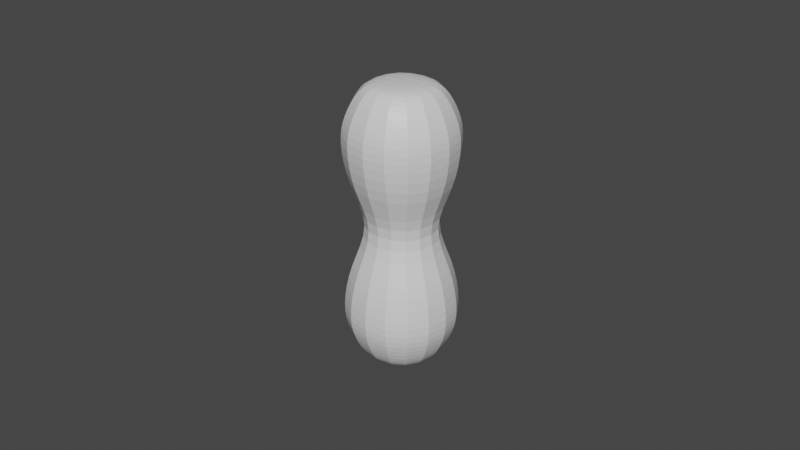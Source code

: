 # Source: Mancandy.blend  (saved by Blender 2.82.7; exported with 4.5.12 LTS)
import bpy
from mathutils import Matrix  # noqa: F401  (used for matrix-valued properties, if any)

bpy.ops.wm.read_factory_settings(use_empty=True)
scene = bpy.context.scene
scene.name = 'Scene'

# ---- collections
col_bendysuzzie = bpy.data.collections.new('BendySuzzie'); scene.collection.children.link(col_bendysuzzie)

# ---- materials (node trees are filled in below, after node groups)
mat_material = bpy.data.materials.new('Material')
mat_material.alpha_threshold = 0.0
mat_material.use_transparent_shadow = False
mat_material.line_color = (0.0, 0.0, 0.0, 1.0)

# ---- material node trees
mat_material.use_nodes = True; mat_material.node_tree.nodes.clear()
_N = mat_material.node_tree.nodes; _L = mat_material.node_tree.links
n0 = _N.new('ShaderNodeOutputMaterial'); n0.name = 'Material Output'; n0.location = (300, 300)
n1 = _N.new('ShaderNodeBsdfPrincipled'); n1.name = 'Principled BSDF'; n1.location = (10, 300)
n1.distribution = 'GGX'
n1.subsurface_method = 'BURLEY'
n1.inputs[2].default_value = 0.4
n1.inputs[3].default_value = 1.45
n1.inputs[27].default_value = (0.0, 0.0, 0.0, 1.0)
n1.inputs[28].default_value = 1.0
_L.new(n1.outputs[0], n0.inputs[0])
n0.is_active_output = True

# ---- world
world_world = bpy.data.worlds.new('World'); scene.world = world_world
world_world.use_nodes = True; world_world.node_tree.nodes.clear()
_N = world_world.node_tree.nodes; _L = world_world.node_tree.links
n0 = _N.new('ShaderNodeOutputWorld'); n0.name = 'World Output'; n0.location = (300, 300)
n1 = _N.new('ShaderNodeBackground'); n1.name = 'Background'; n1.location = (10, 300)
n1.inputs[0].default_value = (0.05088, 0.05088, 0.05088, 1.0)
_L.new(n1.outputs[0], n0.inputs[0])
n0.is_active_output = True
world_world.color = (0.05088, 0.05088, 0.05088)
world_world.use_sun_shadow = False
world_world.sun_shadow_jitter_overblur = 0.0

# ---- meshes
me_cube = bpy.data.meshes.new('Cube')
me_cube.from_pydata([(0.6435, 0.5907, 2.0), (0.6435, -0.6962, 2.0), (-0.6435, 0.5907, 2.0), (-0.6435, -0.6962, 2.0), (0.9062, 0.8535, 1.333), (0.8031, 0.7504, 0.6667), (-0.8031, -0.8559, 0.6667), (-0.9062, -0.959, 1.333), (0.9062, -0.959, 1.333), (0.8031, -0.8559, 0.6667), (-0.9062, 0.8535, 1.333), (-0.8031, 0.7504, 0.6667), (-0.8307, -0.8834, 1.667), (0.8307, 0.7779, 1.667), (0.8307, -0.8834, 1.667), (-0.8307, 0.7779, 1.667), (0.4031, -0.4558, 2.119), (-0.4031, -0.4558, 2.119), (0.4031, 0.3503, 2.119), (-0.4031, 0.3503, 2.119), (0.6435, 0.5907, -2.0), (0.4553, 0.4025, 0.0), (0.6435, -0.6962, -2.0), (0.4553, -0.5081, 0.0), (-0.6435, 0.5907, -2.0), (-0.4553, 0.4025, 0.0), (-0.6435, -0.6962, -2.0), (-0.4553, -0.5081, 0.0), (0.9062, 0.8535, -1.333), (0.8031, 0.7504, -0.6667), (-0.8031, -0.8559, -0.6667), (-0.9062, -0.959, -1.333), (0.9062, -0.959, -1.333), (0.8031, -0.8559, -0.6667), (-0.9062, 0.8535, -1.333), (-0.8031, 0.7504, -0.6667), (-0.8307, -0.8834, -1.667), (0.8307, 0.7779, -1.667), (0.8307, -0.8834, -1.667), (-0.8307, 0.7779, -1.667), (0.4031, -0.4558, -2.119), (-0.4031, -0.4558, -2.119), (0.4031, 0.3503, -2.119), (-0.4031, 0.3503, -2.119)], [], [(0, 2, 19, 18), (14, 1, 3, 12), (12, 3, 2, 15), (13, 0, 1, 14), (15, 2, 0, 13), (25, 11, 5, 21), (11, 10, 4, 5), (21, 5, 9, 23), (5, 4, 8, 9), (27, 6, 11, 25), (6, 7, 10, 11), (23, 9, 6, 27), (9, 8, 7, 6), (10, 15, 13, 4), (4, 13, 14, 8), (7, 12, 15, 10), (8, 14, 12, 7), (18, 19, 17, 16), (3, 1, 16, 17), (2, 3, 17, 19), (1, 0, 18, 16), (20, 42, 43, 24), (38, 36, 26, 22), (36, 39, 24, 26), (37, 38, 22, 20), (39, 37, 20, 24), (25, 21, 29, 35), (35, 29, 28, 34), (21, 23, 33, 29), (29, 33, 32, 28), (27, 25, 35, 30), (30, 35, 34, 31), (23, 27, 30, 33), (33, 30, 31, 32), (34, 28, 37, 39), (28, 32, 38, 37), (31, 34, 39, 36), (32, 31, 36, 38), (42, 40, 41, 43), (26, 41, 40, 22), (24, 43, 41, 26), (22, 40, 42, 20)])
_uv = me_cube.uv_layers.new(name='UVMap')
_uv.uv.foreach_set('vector', [0.625, 0.5, 0.625, 0.25, 0.625, 0.25, 0.625, 0.5, 0.5833, 0.75, 0.625, 0.75, 0.625, 1.0, 0.5833, 1.0, 0.5833, 0.0, 0.625, 0.0, 0.625, 0.25, 0.5833, 0.25, 0.5833, 0.5, 0.625, 0.5, 0.625, 0.75, 0.5833, 0.75, 0.5833, 0.25, 0.625, 0.25, 0.625, 0.5, 0.5833, 0.5, 0.375, 0.25, 0.4583, 0.25, 0.4583, 0.5, 0.375, 0.5, 0.4583, 0.25, 0.5417, 0.25, 0.5417, 0.5, 0.4583, 0.5, 0.375, 0.5, 0.4583, 0.5, 0.4583, 0.75, 0.375, 0.75, 0.4583, 0.5, 0.5417, 0.5, 0.5417, 0.75, 0.4583, 0.75, 0.375, 0.0, 0.4583, 0.0, 0.4583, 0.25, 0.375, 0.25, 0.4583, 0.0, 0.5417, 0.0, 0.5417, 0.25, 0.4583, 0.25, 0.375, 0.75, 0.4583, 0.75, 0.4583, 1.0, 0.375, 1.0, 0.4583, 0.75, 0.5417, 0.75, 0.5417, 1.0, 0.4583, 1.0, 0.5417, 0.25, 0.5833, 0.25, 0.5833, 0.5, 0.5417, 0.5, 0.5417, 0.5, 0.5833, 0.5, 0.5833, 0.75, 0.5417, 0.75, 0.5417, 0.0, 0.5833, 0.0, 0.5833, 0.25, 0.5417, 0.25, 0.5417, 0.75, 0.5833, 0.75, 0.5833, 1.0, 0.5417, 1.0, 0.625, 0.5, 0.875, 0.5, 0.875, 0.75, 0.625, 0.75, 0.625, 1.0, 0.625, 0.75, 0.625, 0.75, 0.625, 1.0, 0.625, 0.25, 0.625, 0.0, 0.625, 0.0, 0.625, 0.25, 0.625, 0.75, 0.625, 0.5, 0.625, 0.5, 0.625, 0.75, 0.625, 0.5, 0.625, 0.5, 0.625, 0.25, 0.625, 0.25, 0.5833, 0.75, 0.5833, 1.0, 0.625, 1.0, 0.625, 0.75, 0.5833, 0.0, 0.5833, 0.25, 0.625, 0.25, 0.625, 0.0, 0.5833, 0.5, 0.5833, 0.75, 0.625, 0.75, 0.625, 0.5, 0.5833, 0.25, 0.5833, 0.5, 0.625, 0.5, 0.625, 0.25, 0.375, 0.25, 0.375, 0.5, 0.4583, 0.5, 0.4583, 0.25, 0.4583, 0.25, 0.4583, 0.5, 0.5417, 0.5, 0.5417, 0.25, 0.375, 0.5, 0.375, 0.75, 0.4583, 0.75, 0.4583, 0.5, 0.4583, 0.5, 0.4583, 0.75, 0.5417, 0.75, 0.5417, 0.5, 0.375, 0.0, 0.375, 0.25, 0.4583, 0.25, 0.4583, 0.0, 0.4583, 0.0, 0.4583, 0.25, 0.5417, 0.25, 0.5417, 0.0, 0.375, 0.75, 0.375, 1.0, 0.4583, 1.0, 0.4583, 0.75, 0.4583, 0.75, 0.4583, 1.0, 0.5417, 1.0, 0.5417, 0.75, 0.5417, 0.25, 0.5417, 0.5, 0.5833, 0.5, 0.5833, 0.25, 0.5417, 0.5, 0.5417, 0.75, 0.5833, 0.75, 0.5833, 0.5, 0.5417, 0.0, 0.5417, 0.25, 0.5833, 0.25, 0.5833, 0.0, 0.5417, 0.75, 0.5417, 1.0, 0.5833, 1.0, 0.5833, 0.75, 0.625, 0.5, 0.625, 0.75, 0.875, 0.75, 0.875, 0.5, 0.625, 1.0, 0.625, 1.0, 0.625, 0.75, 0.625, 0.75, 0.625, 0.25, 0.625, 0.25, 0.625, 0.0, 0.625, 0.0, 0.625, 0.75, 0.625, 0.75, 0.625, 0.5, 0.625, 0.5])
me_cube.materials.append(mat_material)
me_cube.use_remesh_preserve_volume = False
me_cube.use_remesh_preserve_attributes = False
me_cube.use_mirror_vertex_groups = False
me_cube.update()
lat_lattice = bpy.data.lattices.new('Lattice')
lat_lattice.points_u = 3
lat_lattice.points_v = 3
lat_lattice.points_w = 3
lat_lattice.points.foreach_set('co_deform', [-0.5, -0.5, -0.5, 0.0, -0.5, -0.5, 0.5, -0.5, -0.5, -0.5, 0.0, -0.5, 0.0, 0.0, -0.5, 0.5, 0.0, -0.5, -0.5, 0.5, -0.5, 0.0, 0.5, -0.5, 0.5, 0.5, -0.5, -0.5, -0.5, 0.0, 0.0, -0.5, 0.0, 0.5, -0.5, 0.0, -0.5, 0.0, 0.0, 0.0, 0.0, 0.0, 0.5, 0.0, 0.0, -0.5, 0.5, 0.0, 0.0, 0.5, 0.0, 0.5, 0.5, 0.0, -0.5, -0.5, 0.5, 0.0, -0.5, 0.5, 0.5, -0.5, 0.5, -0.5, 0.0, 0.5, 0.0, 0.0, 0.5, 0.5, 0.0, 0.5, -0.5, 0.5, 0.5, 0.0, 0.5, 0.5, 0.5, 0.5, 0.5])
arm_armature = bpy.data.armatures.new('Armature')  # bones are not reproduced

# ---- objects
ob_cube = bpy.data.objects.new('Cube', me_cube)
ob_lattice = bpy.data.objects.new('Lattice', lat_lattice)
ob_hook = bpy.data.objects.new('Hook', None)
ob_armature = bpy.data.objects.new('Armature', arm_armature)

# ---- transforms, parenting, visibility, modifiers, constraints
ob_cube.location = (0.0, 0.0, 0.0)
ob_cube.lock_rotations_4d = False
ob_cube.empty_display_type = 'ARROWS'
ob_cube.lineart.crease_threshold = 0.0
_vg = ob_cube.vertex_groups.new(name='Lat')
for _i, _w in zip([0, 1, 2, 3, 4, 5, 6, 7, 8, 9, 10, 11, 12, 13, 14, 15, 16, 17, 18, 19, 21, 22, 23, 25, 27, 29, 30, 31, 33, 34, 35, 38, 39], [1.0, 1.0, 1.0, 1.0, 1.0, 0.6685, 0.6821, 1.0, 1.0, 0.6881, 1.0, 0.6562, 1.0, 1.0, 1.0, 1.0, 1.0, 1.0, 1.0, 1.0, 0.5267, 0.0, 0.5018, 0.4491, 0.517, 0.1772, 0.1937, 0.004615, 0.1838, 0.01104, 0.1905, 0.0, 0.0]): _vg.add([_i], _w, 'REPLACE')
_m = ob_cube.modifiers.new('Lattice', 'LATTICE')
_m.object = ob_lattice
_m = ob_cube.modifiers.new('Armature', 'ARMATURE')
_m.object = ob_armature
_m.use_bone_envelopes = True
_m = ob_cube.modifiers.new('Subdivision', 'SUBSURF')
_m.uv_smooth = 'PRESERVE_CORNERS'
_m.quality = 2
_m.levels = 2
ob_lattice.location = (0.0, 0.0, 0.0)
ob_lattice.scale = (1.875, 1.875, 4.281)
ob_lattice.lineart.crease_threshold = 0.0
_m = ob_lattice.modifiers.new('Hook-Empty', 'HOOK')
_m.center = (0.0, 0.0, 0.5)
_m.matrix_inverse = ((1.875, 0.0, 0.0, 0.0), (0.0, 1.875, 0.0, 0.0), (0.0, 0.0, 4.281, -2.141), (0.0, 0.0, 0.0, 1.0))
_m.object = ob_hook
ob_hook.location = (0.0, 0.0, 2.141)
ob_hook.empty_display_type = 'ARROWS'
ob_hook.lineart.crease_threshold = 0.0
ob_armature.location = (0.0, 0.0, 0.0)
ob_armature.show_in_front = True
ob_armature.lineart.crease_threshold = 0.0

# ---- collection membership
col_bendysuzzie.objects.link(ob_cube)
col_bendysuzzie.objects.link(ob_lattice)
col_bendysuzzie.objects.link(ob_hook)
col_bendysuzzie.objects.link(ob_armature)

# ---- scene / render settings (as saved in the file)
scene.frame_start = 1; scene.frame_end = 250; scene.frame_set(219)
scene.render.engine = 'BLENDER_EEVEE_NEXT'
scene.cycles.use_denoising = False
scene.cycles.samples = 128
scene.cycles.sampling_pattern = 'TABULATED_SOBOL'
scene.cycles.use_adaptive_sampling = False
scene.cycles.use_light_tree = False
scene.view_settings.view_transform = 'Filmic'
bpy.context.view_layer.update()

# ---- added for rendering (the .blend has no active camera and no usable light): camera, sun
cam_auto = bpy.data.cameras.new('AutoCamera')
cam_auto.lens = 50.0
cam_auto.sensor_width = 36.0
cam_auto.clip_end = 1000.0
ob_auto_camera = bpy.data.objects.new('AutoCamera', cam_auto)
scene.collection.objects.link(ob_auto_camera)
ob_auto_camera.location = (4.58197, -5.55113, 3.66558)
ob_auto_camera.rotation_euler = (1.09748, -7.21219e-08, 0.694738)
scene.camera = ob_auto_camera
light_auto_sun = bpy.data.lights.new('AutoSun', 'SUN')
light_auto_sun.energy = 3.0
light_auto_sun.angle = 0.0523599
ob_auto_sun = bpy.data.objects.new('AutoSun', light_auto_sun)
scene.collection.objects.link(ob_auto_sun)
ob_auto_sun.rotation_euler = (0.872665, 0.174533, 0.523599)
bpy.context.view_layer.update()
